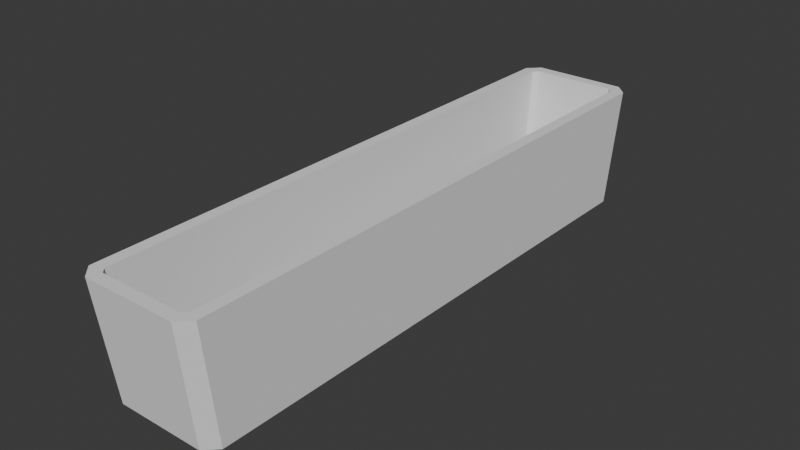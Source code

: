 # Source: planter_wide.blend  (saved by Blender 4.0.36; exported with 4.5.12 LTS)
import bpy
from mathutils import Matrix  # noqa: F401  (used for matrix-valued properties, if any)

bpy.ops.wm.read_factory_settings(use_empty=True)
scene = bpy.context.scene
scene.name = 'Scene'

# ---- collections
col_collection = bpy.data.collections.new('Collection'); scene.collection.children.link(col_collection)

# ---- world
world_world = bpy.data.worlds.new('World'); scene.world = world_world
world_world.use_nodes = True; world_world.node_tree.nodes.clear()
_N = world_world.node_tree.nodes; _L = world_world.node_tree.links
n0 = _N.new('ShaderNodeOutputWorld'); n0.name = 'World Output'; n0.location = (300, 300)
n1 = _N.new('ShaderNodeBackground'); n1.name = 'Background'; n1.location = (10, 300)
n1.inputs[0].default_value = (0.05088, 0.05088, 0.05088, 1.0)
_L.new(n1.outputs[0], n0.inputs[0])
n0.is_active_output = True
world_world.color = (0.05088, 0.05088, 0.05088)
world_world.use_sun_shadow = False
world_world.sun_shadow_jitter_overblur = 0.0

# ---- meshes
me_cube_001 = bpy.data.meshes.new('Cube.001')
me_cube_001.from_pydata([(0.4, -2.5, -1.192e-07), (0.5, -2.399, -1.192e-07), (0.5, 2.399, -1.192e-07), (0.4, 2.5, -1.192e-07), (-0.4, 2.5, -1.192e-07), (-0.5, 2.399, -1.192e-07), (-0.5, -2.399, -1.192e-07), (-0.4, -2.5, -1.192e-07), (-0.375, -2.375, -1.0), (-0.475, -2.274, -1.0), (-0.4, -2.358, -1.192e-07), (-0.3583, -2.4, -1.192e-07), (-0.475, 2.274, -1.0), (-0.375, 2.375, -1.0), (-0.3583, 2.4, -1.192e-07), (-0.4, 2.358, -1.192e-07), (0.475, -2.274, -1.0), (0.375, -2.375, -1.0), (0.3583, -2.4, -1.192e-07), (0.4, -2.358, -1.192e-07), (0.375, 2.375, -1.0), (0.475, 2.274, -1.0), (0.4, 2.358, -1.192e-07), (0.3583, 2.4, -1.192e-07), (-0.4, -2.5, -1.192e-07), (-0.5, -2.399, -1.192e-07), (-0.5, 2.399, -1.192e-07), (-0.4, 2.5, -1.192e-07), (0.4, 2.5, -1.192e-07), (0.5, 2.399, -1.192e-07), (0.5, -2.399, -1.192e-07), (0.4, -2.5, -1.192e-07), (-0.3583, -2.4, -1.192e-07), (-0.4, -2.358, -1.192e-07), (-0.4, 2.358, -1.192e-07), (-0.3583, 2.4, -1.192e-07), (0.3583, 2.4, -1.192e-07), (0.4, 2.358, -1.192e-07), (0.4, -2.358, -1.192e-07), (0.3583, -2.4, -1.192e-07), (-0.3404, -2.28, -0.95), (-0.38, -2.24, -0.95), (-0.38, 2.24, -0.95), (-0.3404, 2.28, -0.95), (0.3404, 2.28, -0.95), (0.38, 2.24, -0.95), (0.38, -2.24, -0.95), (0.3404, -2.28, -0.95)], [], [(0, 31, 24, 7), (2, 29, 30, 1), (17, 0, 7, 8), (19, 22, 37, 38), (6, 25, 26, 5), (4, 27, 28, 3), (7, 24, 25, 6), (27, 4, 5, 26), (29, 2, 3, 28), (31, 0, 1, 30), (12, 13, 20, 21, 16, 17, 8, 9), (8, 7, 6, 9), (9, 6, 5, 12), (4, 13, 12, 5), (13, 4, 3, 20), (2, 21, 20, 3), (21, 2, 1, 16), (0, 17, 16, 1), (11, 10, 25, 24), (15, 14, 27, 26), (23, 22, 29, 28), (19, 18, 31, 30), (10, 15, 26, 25), (18, 11, 24, 31), (22, 19, 30, 29), (14, 23, 28, 27), (32, 39, 47, 40), (15, 10, 33, 34), (22, 23, 36, 37), (10, 11, 32, 33), (23, 14, 35, 36), (11, 18, 39, 32), (18, 19, 38, 39), (14, 15, 34, 35), (45, 44, 43, 42, 41, 40, 47, 46), (39, 38, 46, 47), (35, 34, 42, 43), (38, 37, 45, 46), (34, 33, 41, 42), (37, 36, 44, 45), (33, 32, 40, 41), (36, 35, 43, 44)])
_uv = me_cube_001.uv_layers.new(name='UVMap')
_uv.uv.foreach_set('vector', [0.625, 0.775, 0.625, 0.775, 0.625, 0.975, 0.625, 0.975, 0.625, 0.505, 0.625, 0.505, 0.625, 0.745, 0.625, 0.745, 0.375, 0.7763, 0.625, 0.775, 0.625, 0.975, 0.375, 0.9737, 0.65, 0.7429, 0.65, 0.5071, 0.65, 0.5071, 0.65, 0.7429, 0.625, 0.005039, 0.625, 0.005039, 0.625, 0.245, 0.625, 0.245, 0.625, 0.275, 0.625, 0.275, 0.625, 0.475, 0.625, 0.475, 0.6244, 0.0, 0.6244, 0.0, 0.625, 0.005039, 0.625, 0.005039, 0.625, 0.275, 0.625, 0.275, 0.625, 0.245, 0.625, 0.245, 0.625, 0.505, 0.625, 0.505, 0.625, 0.475, 0.625, 0.475, 0.625, 0.775, 0.625, 0.775, 0.625, 0.745, 0.625, 0.745, 0.125, 0.5053, 0.1513, 0.5, 0.3487, 0.5, 0.375, 0.5053, 0.375, 0.7447, 0.3487, 0.75, 0.1513, 0.75, 0.125, 0.7447, 0.375, 0.0, 0.6244, 0.0, 0.625, 0.005039, 0.375, 0.005304, 0.375, 0.005304, 0.625, 0.005039, 0.625, 0.245, 0.375, 0.2447, 0.625, 0.275, 0.375, 0.2763, 0.375, 0.2447, 0.625, 0.245, 0.375, 0.2763, 0.625, 0.275, 0.625, 0.475, 0.375, 0.4737, 0.625, 0.505, 0.375, 0.5053, 0.375, 0.4737, 0.625, 0.475, 0.375, 0.5053, 0.625, 0.505, 0.625, 0.745, 0.375, 0.7447, 0.625, 0.775, 0.375, 0.7763, 0.375, 0.7447, 0.625, 0.745, 0.8396, 0.745, 0.85, 0.7429, 0.875, 0.745, 0.85, 0.75, 0.85, 0.5071, 0.8396, 0.505, 0.85, 0.5, 0.875, 0.505, 0.6604, 0.505, 0.65, 0.5071, 0.625, 0.505, 0.65, 0.5, 0.65, 0.7429, 0.6604, 0.745, 0.65, 0.75, 0.625, 0.745, 0.85, 0.7429, 0.85, 0.5071, 0.875, 0.505, 0.875, 0.745, 0.6604, 0.745, 0.8396, 0.745, 0.85, 0.75, 0.65, 0.75, 0.65, 0.5071, 0.65, 0.7429, 0.625, 0.745, 0.625, 0.505, 0.8396, 0.505, 0.6604, 0.505, 0.65, 0.5, 0.85, 0.5, 0.8396, 0.745, 0.6604, 0.745, 0.6604, 0.745, 0.8396, 0.745, 0.85, 0.5071, 0.85, 0.7429, 0.85, 0.7429, 0.85, 0.5071, 0.65, 0.5071, 0.6604, 0.505, 0.6604, 0.505, 0.65, 0.5071, 0.85, 0.7429, 0.8396, 0.745, 0.8396, 0.745, 0.85, 0.7429, 0.6604, 0.505, 0.8396, 0.505, 0.8396, 0.505, 0.6604, 0.505, 0.8396, 0.745, 0.6604, 0.745, 0.6604, 0.745, 0.8396, 0.745, 0.6604, 0.745, 0.65, 0.7429, 0.65, 0.7429, 0.6604, 0.745, 0.8396, 0.505, 0.85, 0.5071, 0.85, 0.5071, 0.8396, 0.505, 0.65, 0.5071, 0.6604, 0.505, 0.8396, 0.505, 0.85, 0.5071, 0.85, 0.7429, 0.8396, 0.745, 0.6604, 0.745, 0.65, 0.7429, 0.6604, 0.745, 0.65, 0.7429, 0.65, 0.7429, 0.6604, 0.745, 0.8396, 0.505, 0.85, 0.5071, 0.85, 0.5071, 0.8396, 0.505, 0.65, 0.7429, 0.65, 0.5071, 0.65, 0.5071, 0.65, 0.7429, 0.85, 0.5071, 0.85, 0.7429, 0.85, 0.7429, 0.85, 0.5071, 0.65, 0.5071, 0.6604, 0.505, 0.6604, 0.505, 0.65, 0.5071, 0.85, 0.7429, 0.8396, 0.745, 0.8396, 0.745, 0.85, 0.7429, 0.6604, 0.505, 0.8396, 0.505, 0.8396, 0.505, 0.6604, 0.505])
me_cube_001.update()

# ---- objects
ob_cube = bpy.data.objects.new('Cube', me_cube_001)

# ---- transforms, parenting, visibility, modifiers, constraints
ob_cube.location = (0.0, 0.0, 1.0)

# ---- collection membership
col_collection.objects.link(ob_cube)

# ---- scene / render settings (as saved in the file)
scene.frame_start = 1; scene.frame_end = 250; scene.frame_set(68)
scene.render.engine = 'BLENDER_EEVEE_NEXT'
scene.cycles.sampling_pattern = 'TABULATED_SOBOL'
bpy.context.view_layer.update()

# ---- added for rendering (the .blend has no active camera and no usable light): camera, sun
cam_auto = bpy.data.cameras.new('AutoCamera')
cam_auto.lens = 50.0
cam_auto.sensor_width = 36.0
cam_auto.clip_end = 1000.0
ob_auto_camera = bpy.data.objects.new('AutoCamera', cam_auto)
scene.collection.objects.link(ob_auto_camera)
ob_auto_camera.location = (4.80761, -5.76913, 4.34609)
ob_auto_camera.rotation_euler = (1.09748, -7.21219e-08, 0.694738)
scene.camera = ob_auto_camera
light_auto_sun = bpy.data.lights.new('AutoSun', 'SUN')
light_auto_sun.energy = 3.0
light_auto_sun.angle = 0.0523599
ob_auto_sun = bpy.data.objects.new('AutoSun', light_auto_sun)
scene.collection.objects.link(ob_auto_sun)
ob_auto_sun.rotation_euler = (0.872665, 0.174533, 0.523599)
bpy.context.view_layer.update()
